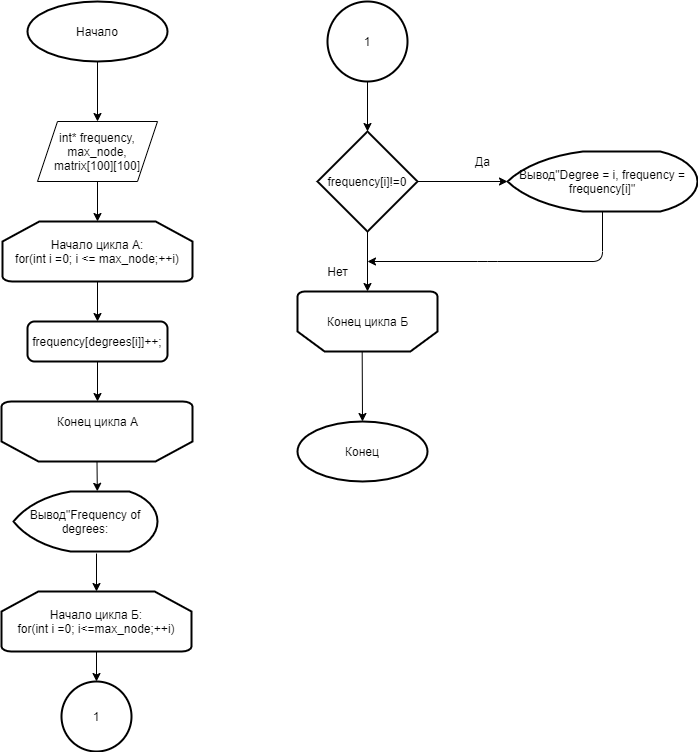

The diagram above was exported from draw.io. Its source (the exported page's mxGraphModel, read from the mxfile embedded in the PNG):
<mxGraphModel dx="1550" dy="868" grid="1" gridSize="10" guides="1" tooltips="1" connect="1" arrows="1" fold="1" page="1" pageScale="1" pageWidth="827" pageHeight="1169" math="0" shadow="0">
  <root>
    <mxCell id="0" />
    <mxCell id="1" parent="0" />
    <mxCell id="MF4UUxpDcE8wzfjWmok9-2" value="" style="endArrow=classic;html=1;exitX=0.5;exitY=1;exitDx=0;exitDy=0;" edge="1" parent="1">
      <mxGeometry width="50" height="50" relative="1" as="geometry">
        <mxPoint x="370" y="80" as="sourcePoint" />
        <mxPoint x="370" y="140" as="targetPoint" />
      </mxGeometry>
    </mxCell>
    <mxCell id="MF4UUxpDcE8wzfjWmok9-3" value="int* frequency, max_node,&lt;br&gt;matrix[100][100]" style="shape=parallelogram;perimeter=parallelogramPerimeter;whiteSpace=wrap;html=1;fixedSize=1;" vertex="1" parent="1">
      <mxGeometry x="310" y="140" width="120" height="60" as="geometry" />
    </mxCell>
    <mxCell id="MF4UUxpDcE8wzfjWmok9-4" value="" style="endArrow=classic;html=1;exitX=0.5;exitY=1;exitDx=0;exitDy=0;" edge="1" parent="1" source="MF4UUxpDcE8wzfjWmok9-3">
      <mxGeometry width="50" height="50" relative="1" as="geometry">
        <mxPoint x="389" y="250" as="sourcePoint" />
        <mxPoint x="370" y="240" as="targetPoint" />
      </mxGeometry>
    </mxCell>
    <mxCell id="MF4UUxpDcE8wzfjWmok9-5" value="Начало цикла А:&lt;br&gt;for(int i =0; i &amp;lt;= max_node;++i)" style="strokeWidth=2;html=1;shape=mxgraph.flowchart.loop_limit;whiteSpace=wrap;" vertex="1" parent="1">
      <mxGeometry x="275" y="240" width="190" height="60" as="geometry" />
    </mxCell>
    <mxCell id="MF4UUxpDcE8wzfjWmok9-6" value="" style="endArrow=classic;html=1;exitX=0.5;exitY=1;exitDx=0;exitDy=0;exitPerimeter=0;" edge="1" parent="1" source="MF4UUxpDcE8wzfjWmok9-5">
      <mxGeometry width="50" height="50" relative="1" as="geometry">
        <mxPoint x="540" y="310" as="sourcePoint" />
        <mxPoint x="370" y="340" as="targetPoint" />
      </mxGeometry>
    </mxCell>
    <mxCell id="MF4UUxpDcE8wzfjWmok9-7" value="frequency[degrees[i]]++;" style="rounded=1;whiteSpace=wrap;html=1;absoluteArcSize=1;arcSize=14;strokeWidth=2;" vertex="1" parent="1">
      <mxGeometry x="300" y="340" width="140" height="40" as="geometry" />
    </mxCell>
    <mxCell id="MF4UUxpDcE8wzfjWmok9-8" value="" style="endArrow=classic;html=1;exitX=0.5;exitY=1;exitDx=0;exitDy=0;" edge="1" parent="1" source="MF4UUxpDcE8wzfjWmok9-7">
      <mxGeometry width="50" height="50" relative="1" as="geometry">
        <mxPoint x="500" y="380" as="sourcePoint" />
        <mxPoint x="370" y="420" as="targetPoint" />
      </mxGeometry>
    </mxCell>
    <mxCell id="MF4UUxpDcE8wzfjWmok9-9" value="" style="strokeWidth=2;html=1;shape=mxgraph.flowchart.loop_limit;whiteSpace=wrap;rotation=-180;" vertex="1" parent="1">
      <mxGeometry x="274" y="420" width="191" height="60" as="geometry" />
    </mxCell>
    <mxCell id="MF4UUxpDcE8wzfjWmok9-10" value="Вывод&quot;Frequency of degrees:" style="strokeWidth=2;html=1;shape=mxgraph.flowchart.display;whiteSpace=wrap;" vertex="1" parent="1">
      <mxGeometry x="286" y="510" width="144" height="60" as="geometry" />
    </mxCell>
    <mxCell id="MF4UUxpDcE8wzfjWmok9-11" value="Конец цикла А" style="text;html=1;align=center;verticalAlign=middle;resizable=0;points=[];autosize=1;" vertex="1" parent="1">
      <mxGeometry x="319.5" y="430" width="100" height="20" as="geometry" />
    </mxCell>
    <mxCell id="MF4UUxpDcE8wzfjWmok9-12" value="" style="endArrow=classic;html=1;exitX=0.5;exitY=0;exitDx=0;exitDy=0;exitPerimeter=0;entryX=0.582;entryY=-0.003;entryDx=0;entryDy=0;entryPerimeter=0;" edge="1" parent="1" source="MF4UUxpDcE8wzfjWmok9-9" target="MF4UUxpDcE8wzfjWmok9-10">
      <mxGeometry width="50" height="50" relative="1" as="geometry">
        <mxPoint x="340" y="530" as="sourcePoint" />
        <mxPoint x="370" y="510" as="targetPoint" />
      </mxGeometry>
    </mxCell>
    <mxCell id="MF4UUxpDcE8wzfjWmok9-13" value="" style="endArrow=classic;html=1;" edge="1" parent="1">
      <mxGeometry width="50" height="50" relative="1" as="geometry">
        <mxPoint x="369" y="572" as="sourcePoint" />
        <mxPoint x="369" y="610" as="targetPoint" />
      </mxGeometry>
    </mxCell>
    <mxCell id="MF4UUxpDcE8wzfjWmok9-14" value="Начало цикла Б:&lt;br&gt;for(int i =0; i&amp;lt;=max_node;++i)" style="strokeWidth=2;html=1;shape=mxgraph.flowchart.loop_limit;whiteSpace=wrap;" vertex="1" parent="1">
      <mxGeometry x="274" y="610" width="190" height="60" as="geometry" />
    </mxCell>
    <mxCell id="MF4UUxpDcE8wzfjWmok9-19" value="" style="endArrow=classic;html=1;entryX=0.5;entryY=0;entryDx=0;entryDy=0;entryPerimeter=0;exitX=0.5;exitY=1;exitDx=0;exitDy=0;exitPerimeter=0;" edge="1" parent="1" source="MF4UUxpDcE8wzfjWmok9-14">
      <mxGeometry width="50" height="50" relative="1" as="geometry">
        <mxPoint x="410" y="690" as="sourcePoint" />
        <mxPoint x="369" y="700" as="targetPoint" />
      </mxGeometry>
    </mxCell>
    <mxCell id="MF4UUxpDcE8wzfjWmok9-20" value="1" style="strokeWidth=2;html=1;shape=mxgraph.flowchart.start_2;whiteSpace=wrap;" vertex="1" parent="1">
      <mxGeometry x="600" y="20" width="80" height="80" as="geometry" />
    </mxCell>
    <mxCell id="MF4UUxpDcE8wzfjWmok9-21" value="1" style="strokeWidth=2;html=1;shape=mxgraph.flowchart.start_2;whiteSpace=wrap;" vertex="1" parent="1">
      <mxGeometry x="334" y="700" width="70" height="70" as="geometry" />
    </mxCell>
    <mxCell id="MF4UUxpDcE8wzfjWmok9-22" value="" style="endArrow=classic;html=1;exitX=0.5;exitY=1;exitDx=0;exitDy=0;exitPerimeter=0;" edge="1" parent="1" source="MF4UUxpDcE8wzfjWmok9-20">
      <mxGeometry width="50" height="50" relative="1" as="geometry">
        <mxPoint x="680" y="210" as="sourcePoint" />
        <mxPoint x="640" y="150" as="targetPoint" />
      </mxGeometry>
    </mxCell>
    <mxCell id="MF4UUxpDcE8wzfjWmok9-23" value="frequency[i]!=0" style="strokeWidth=2;html=1;shape=mxgraph.flowchart.decision;whiteSpace=wrap;" vertex="1" parent="1">
      <mxGeometry x="590" y="150" width="100" height="100" as="geometry" />
    </mxCell>
    <mxCell id="MF4UUxpDcE8wzfjWmok9-24" value="" style="endArrow=classic;html=1;exitX=1;exitY=0.5;exitDx=0;exitDy=0;exitPerimeter=0;" edge="1" parent="1" source="MF4UUxpDcE8wzfjWmok9-23">
      <mxGeometry width="50" height="50" relative="1" as="geometry">
        <mxPoint x="730" y="300" as="sourcePoint" />
        <mxPoint x="780" y="200" as="targetPoint" />
      </mxGeometry>
    </mxCell>
    <mxCell id="MF4UUxpDcE8wzfjWmok9-26" value="Вывод&quot;Degree = i, frequency = frequency[i]&quot;" style="strokeWidth=2;html=1;shape=mxgraph.flowchart.display;whiteSpace=wrap;" vertex="1" parent="1">
      <mxGeometry x="780" y="170" width="190" height="60" as="geometry" />
    </mxCell>
    <mxCell id="MF4UUxpDcE8wzfjWmok9-27" value="Да" style="text;html=1;align=center;verticalAlign=middle;resizable=0;points=[];autosize=1;" vertex="1" parent="1">
      <mxGeometry x="740" y="170" width="30" height="20" as="geometry" />
    </mxCell>
    <mxCell id="MF4UUxpDcE8wzfjWmok9-28" value="" style="endArrow=classic;html=1;exitX=0.5;exitY=1;exitDx=0;exitDy=0;exitPerimeter=0;" edge="1" parent="1" source="MF4UUxpDcE8wzfjWmok9-23">
      <mxGeometry width="50" height="50" relative="1" as="geometry">
        <mxPoint x="780" y="370" as="sourcePoint" />
        <mxPoint x="640" y="310" as="targetPoint" />
      </mxGeometry>
    </mxCell>
    <mxCell id="MF4UUxpDcE8wzfjWmok9-29" value="" style="endArrow=classic;html=1;exitX=0.5;exitY=1;exitDx=0;exitDy=0;exitPerimeter=0;" edge="1" parent="1" source="MF4UUxpDcE8wzfjWmok9-26">
      <mxGeometry width="50" height="50" relative="1" as="geometry">
        <mxPoint x="780" y="370" as="sourcePoint" />
        <mxPoint x="640" y="280" as="targetPoint" />
        <Array as="points">
          <mxPoint x="875" y="280" />
          <mxPoint x="760" y="280" />
        </Array>
      </mxGeometry>
    </mxCell>
    <mxCell id="MF4UUxpDcE8wzfjWmok9-30" value="Нет" style="text;html=1;align=center;verticalAlign=middle;resizable=0;points=[];autosize=1;" vertex="1" parent="1">
      <mxGeometry x="590" y="280" width="40" height="20" as="geometry" />
    </mxCell>
    <mxCell id="MF4UUxpDcE8wzfjWmok9-31" value="" style="strokeWidth=2;html=1;shape=mxgraph.flowchart.loop_limit;whiteSpace=wrap;rotation=-180;" vertex="1" parent="1">
      <mxGeometry x="570" y="310" width="140" height="60" as="geometry" />
    </mxCell>
    <mxCell id="MF4UUxpDcE8wzfjWmok9-32" value="Конец цикла Б" style="text;html=1;align=center;verticalAlign=middle;resizable=0;points=[];autosize=1;" vertex="1" parent="1">
      <mxGeometry x="590" y="330" width="100" height="20" as="geometry" />
    </mxCell>
    <mxCell id="MF4UUxpDcE8wzfjWmok9-33" value="" style="endArrow=classic;html=1;exitX=0.538;exitY=0.008;exitDx=0;exitDy=0;exitPerimeter=0;" edge="1" parent="1" source="MF4UUxpDcE8wzfjWmok9-31">
      <mxGeometry width="50" height="50" relative="1" as="geometry">
        <mxPoint x="500" y="370" as="sourcePoint" />
        <mxPoint x="635" y="440" as="targetPoint" />
      </mxGeometry>
    </mxCell>
    <mxCell id="MF4UUxpDcE8wzfjWmok9-35" value="Начало" style="strokeWidth=2;html=1;shape=mxgraph.flowchart.start_1;whiteSpace=wrap;" vertex="1" parent="1">
      <mxGeometry x="300" y="20" width="140" height="60" as="geometry" />
    </mxCell>
    <mxCell id="MF4UUxpDcE8wzfjWmok9-36" value="Конец" style="strokeWidth=2;html=1;shape=mxgraph.flowchart.start_1;whiteSpace=wrap;" vertex="1" parent="1">
      <mxGeometry x="570" y="440" width="130" height="60" as="geometry" />
    </mxCell>
  </root>
</mxGraphModel>